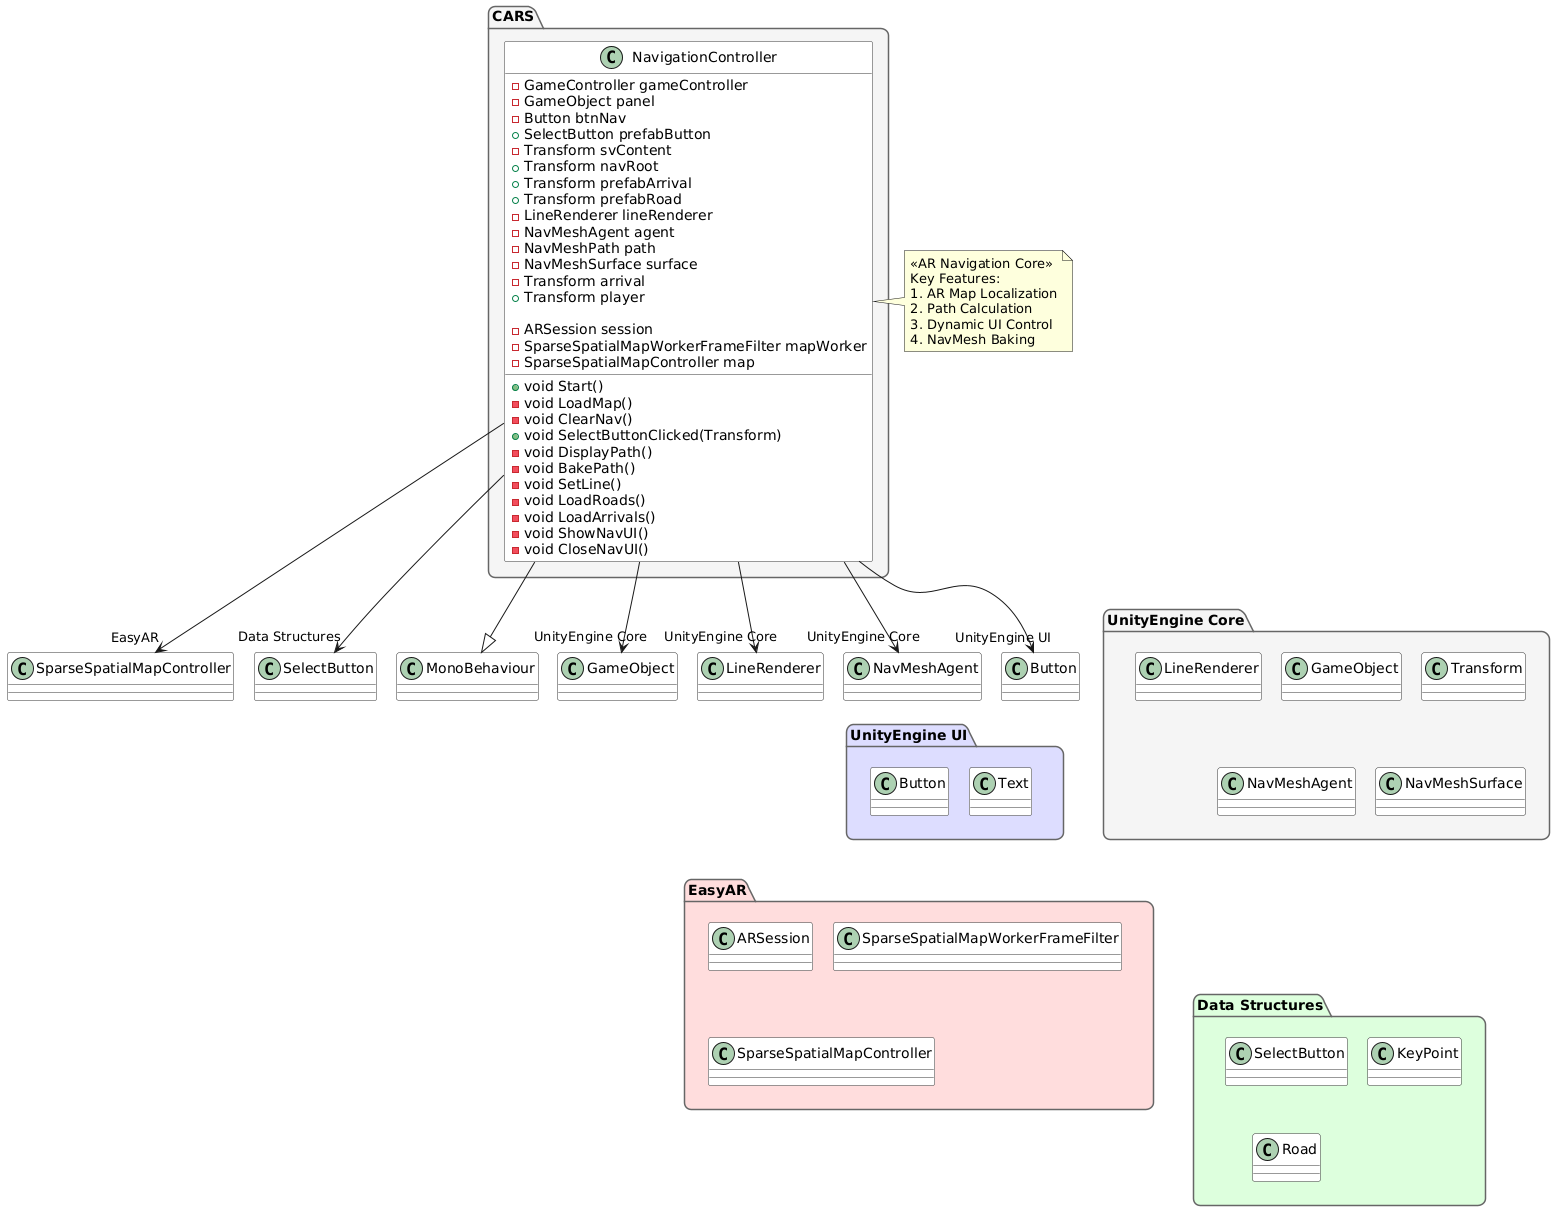

The diagram above was rendered by PlantUML. Its source (embedded in the PNG):
@startuml
!pragma useVerticalIf on
!pragma strict
top to bottom direction

' 核心控制器（顶部居中）
namespace CARS {
class NavigationController {
  - GameController gameController
  - GameObject panel
  - Button btnNav
  + SelectButton prefabButton
  - Transform svContent
  + Transform navRoot
  + Transform prefabArrival
  + Transform prefabRoad
  - LineRenderer lineRenderer
  - NavMeshAgent agent
  - NavMeshPath path
  - NavMeshSurface surface
  - Transform arrival
  + Transform player
  
  - ARSession session
  - SparseSpatialMapWorkerFrameFilter mapWorker
  - SparseSpatialMapController map

  + void Start()
  - void LoadMap()
  - void ClearNav()
  + void SelectButtonClicked(Transform)
  - void DisplayPath()
  - void BakePath()
  - void SetLine()
  - void LoadRoads()
  - void LoadArrivals()
  - void ShowNavUI()
  - void CloseNavUI()
}
}

' 垂直排列技术栈（核心控制器下方）
package "UnityEngine Core" {
  class GameObject
  class Transform
  class LineRenderer
  class NavMeshAgent
  class NavMeshSurface
}

package "UnityEngine UI" #DDDDFF {
  class Button
  class Text
}

package "EasyAR" #FFDDDD {
  class ARSession
  class SparseSpatialMapWorkerFrameFilter
  class SparseSpatialMapController
}

' 数据结构层（最底部）
package "Data Structures" #DDFFDD {
  class SelectButton
  class KeyPoint
  class Road
}

' 继承关系
CARS.NavigationController --|> MonoBehaviour

' 核心依赖关系
CARS.NavigationController --> "UnityEngine Core".GameObject
CARS.NavigationController --> "UnityEngine Core".LineRenderer
CARS.NavigationController --> "UnityEngine Core".NavMeshAgent
CARS.NavigationController --> "UnityEngine UI".Button
CARS.NavigationController --> "EasyAR".SparseSpatialMapController
CARS.NavigationController --> "Data Structures".SelectButton

' 布局优化（强制垂直流向）
CARS.NavigationController -[hidden]down-> "UnityEngine Core"
"UnityEngine Core" -[hidden]down-> "UnityEngine UI"
"UnityEngine UI" -[hidden]down-> "EasyAR"
"EasyAR" -[hidden]down-> "Data Structures"

note right of CARS.NavigationController
  <<AR Navigation Core>>
  Key Features:
  1. AR Map Localization
  2. Path Calculation
  3. Dynamic UI Control
  4. NavMesh Baking
end note

skinparam package<<CARS>> {
  BackgroundColor #FFFFFF
  BorderColor #333333
}
skinparam package {
  BackgroundColor #F5F5F5
  BorderColor #666666
  RoundCorner 15
  FontSize 14
}
skinparam class {
  BackgroundColor #FFFFFF
  BorderColor #333333
  ArrowColor #666666
}
skinparam nodesep 20
skinparam ranksep 30
@enduml